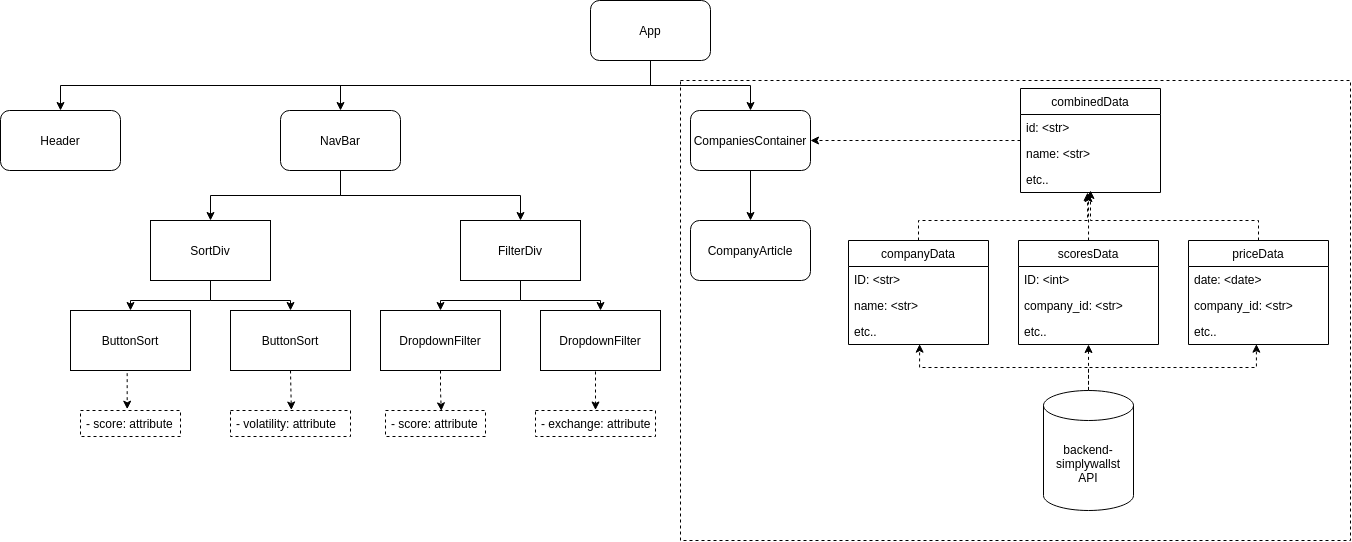

The diagram above was exported from draw.io. Its source (the exported page's mxGraphModel, read from the mxfile embedded in the PNG):
<mxGraphModel dx="1770" dy="983" grid="1" gridSize="10" guides="1" tooltips="1" connect="1" arrows="1" fold="1" page="1" pageScale="1" pageWidth="850" pageHeight="1100" math="0" shadow="0">
  <root>
    <mxCell id="0" />
    <mxCell id="1" parent="0" />
    <mxCell id="b8XC0eCXFDhHilUchhuC-49" value="" style="rounded=0;whiteSpace=wrap;html=1;fillColor=none;dashed=1;" parent="1" vertex="1">
      <mxGeometry x="470" y="260" width="670" height="460" as="geometry" />
    </mxCell>
    <mxCell id="b8XC0eCXFDhHilUchhuC-5" style="edgeStyle=orthogonalEdgeStyle;rounded=0;orthogonalLoop=1;jettySize=auto;html=1;exitX=0.5;exitY=1;exitDx=0;exitDy=0;entryX=0.5;entryY=0;entryDx=0;entryDy=0;" parent="1" source="b8XC0eCXFDhHilUchhuC-2" target="b8XC0eCXFDhHilUchhuC-3" edge="1">
      <mxGeometry relative="1" as="geometry" />
    </mxCell>
    <mxCell id="b8XC0eCXFDhHilUchhuC-6" style="edgeStyle=orthogonalEdgeStyle;rounded=0;orthogonalLoop=1;jettySize=auto;html=1;exitX=0.5;exitY=1;exitDx=0;exitDy=0;entryX=0.5;entryY=0;entryDx=0;entryDy=0;" parent="1" source="b8XC0eCXFDhHilUchhuC-2" target="b8XC0eCXFDhHilUchhuC-4" edge="1">
      <mxGeometry relative="1" as="geometry" />
    </mxCell>
    <mxCell id="dKZv9zG-wJFbZePsGlVP-2" style="edgeStyle=orthogonalEdgeStyle;rounded=0;orthogonalLoop=1;jettySize=auto;html=1;exitX=0.5;exitY=1;exitDx=0;exitDy=0;entryX=0.5;entryY=0;entryDx=0;entryDy=0;" edge="1" parent="1" source="b8XC0eCXFDhHilUchhuC-2" target="dKZv9zG-wJFbZePsGlVP-1">
      <mxGeometry relative="1" as="geometry" />
    </mxCell>
    <mxCell id="b8XC0eCXFDhHilUchhuC-2" value="App" style="rounded=1;whiteSpace=wrap;html=1;" parent="1" vertex="1">
      <mxGeometry x="380" y="180" width="120" height="60" as="geometry" />
    </mxCell>
    <mxCell id="b8XC0eCXFDhHilUchhuC-19" style="edgeStyle=orthogonalEdgeStyle;rounded=0;orthogonalLoop=1;jettySize=auto;html=1;exitX=0.5;exitY=1;exitDx=0;exitDy=0;entryX=0.5;entryY=0;entryDx=0;entryDy=0;" parent="1" source="b8XC0eCXFDhHilUchhuC-3" target="b8XC0eCXFDhHilUchhuC-11" edge="1">
      <mxGeometry relative="1" as="geometry" />
    </mxCell>
    <mxCell id="b8XC0eCXFDhHilUchhuC-20" style="edgeStyle=orthogonalEdgeStyle;rounded=0;orthogonalLoop=1;jettySize=auto;html=1;exitX=0.5;exitY=1;exitDx=0;exitDy=0;entryX=0.5;entryY=0;entryDx=0;entryDy=0;" parent="1" source="b8XC0eCXFDhHilUchhuC-3" target="b8XC0eCXFDhHilUchhuC-12" edge="1">
      <mxGeometry relative="1" as="geometry" />
    </mxCell>
    <mxCell id="b8XC0eCXFDhHilUchhuC-3" value="NavBar" style="rounded=1;whiteSpace=wrap;html=1;" parent="1" vertex="1">
      <mxGeometry x="70" y="290" width="120" height="60" as="geometry" />
    </mxCell>
    <mxCell id="b8XC0eCXFDhHilUchhuC-18" style="edgeStyle=orthogonalEdgeStyle;rounded=0;orthogonalLoop=1;jettySize=auto;html=1;exitX=0.5;exitY=1;exitDx=0;exitDy=0;entryX=0.5;entryY=0;entryDx=0;entryDy=0;" parent="1" source="b8XC0eCXFDhHilUchhuC-4" target="b8XC0eCXFDhHilUchhuC-7" edge="1">
      <mxGeometry relative="1" as="geometry" />
    </mxCell>
    <mxCell id="b8XC0eCXFDhHilUchhuC-4" value="CompaniesContainer" style="rounded=1;whiteSpace=wrap;html=1;" parent="1" vertex="1">
      <mxGeometry x="480" y="290" width="120" height="60" as="geometry" />
    </mxCell>
    <mxCell id="b8XC0eCXFDhHilUchhuC-7" value="CompanyArticle" style="rounded=1;whiteSpace=wrap;html=1;" parent="1" vertex="1">
      <mxGeometry x="480" y="400" width="120" height="60" as="geometry" />
    </mxCell>
    <mxCell id="dKZv9zG-wJFbZePsGlVP-19" style="edgeStyle=orthogonalEdgeStyle;rounded=0;orthogonalLoop=1;jettySize=auto;html=1;exitX=0.5;exitY=1;exitDx=0;exitDy=0;entryX=0.5;entryY=0;entryDx=0;entryDy=0;" edge="1" parent="1" source="b8XC0eCXFDhHilUchhuC-11" target="dKZv9zG-wJFbZePsGlVP-7">
      <mxGeometry relative="1" as="geometry" />
    </mxCell>
    <mxCell id="dKZv9zG-wJFbZePsGlVP-20" style="edgeStyle=orthogonalEdgeStyle;rounded=0;orthogonalLoop=1;jettySize=auto;html=1;exitX=0.5;exitY=1;exitDx=0;exitDy=0;entryX=0.5;entryY=0;entryDx=0;entryDy=0;" edge="1" parent="1" source="b8XC0eCXFDhHilUchhuC-11" target="dKZv9zG-wJFbZePsGlVP-8">
      <mxGeometry relative="1" as="geometry" />
    </mxCell>
    <mxCell id="b8XC0eCXFDhHilUchhuC-11" value="SortDiv" style="rounded=0;whiteSpace=wrap;html=1;" parent="1" vertex="1">
      <mxGeometry x="-60" y="400" width="120" height="60" as="geometry" />
    </mxCell>
    <mxCell id="dKZv9zG-wJFbZePsGlVP-17" style="edgeStyle=orthogonalEdgeStyle;rounded=0;orthogonalLoop=1;jettySize=auto;html=1;exitX=0.5;exitY=1;exitDx=0;exitDy=0;entryX=0.5;entryY=0;entryDx=0;entryDy=0;" edge="1" parent="1" source="b8XC0eCXFDhHilUchhuC-12" target="dKZv9zG-wJFbZePsGlVP-9">
      <mxGeometry relative="1" as="geometry" />
    </mxCell>
    <mxCell id="dKZv9zG-wJFbZePsGlVP-18" style="edgeStyle=orthogonalEdgeStyle;rounded=0;orthogonalLoop=1;jettySize=auto;html=1;exitX=0.5;exitY=1;exitDx=0;exitDy=0;" edge="1" parent="1" source="b8XC0eCXFDhHilUchhuC-12" target="dKZv9zG-wJFbZePsGlVP-10">
      <mxGeometry relative="1" as="geometry" />
    </mxCell>
    <mxCell id="b8XC0eCXFDhHilUchhuC-12" value="FilterDiv" style="rounded=0;whiteSpace=wrap;html=1;" parent="1" vertex="1">
      <mxGeometry x="250" y="400" width="120" height="60" as="geometry" />
    </mxCell>
    <mxCell id="dKZv9zG-wJFbZePsGlVP-38" style="edgeStyle=orthogonalEdgeStyle;rounded=0;orthogonalLoop=1;jettySize=auto;html=1;exitX=0.5;exitY=0;exitDx=0;exitDy=0;exitPerimeter=0;entryX=0.508;entryY=0.987;entryDx=0;entryDy=0;entryPerimeter=0;dashed=1;" edge="1" parent="1" source="b8XC0eCXFDhHilUchhuC-24" target="b8XC0eCXFDhHilUchhuC-35">
      <mxGeometry relative="1" as="geometry" />
    </mxCell>
    <mxCell id="dKZv9zG-wJFbZePsGlVP-40" style="edgeStyle=orthogonalEdgeStyle;rounded=0;orthogonalLoop=1;jettySize=auto;html=1;exitX=0.5;exitY=0;exitDx=0;exitDy=0;exitPerimeter=0;entryX=0.485;entryY=0.987;entryDx=0;entryDy=0;entryPerimeter=0;dashed=1;" edge="1" parent="1" source="b8XC0eCXFDhHilUchhuC-24" target="dKZv9zG-wJFbZePsGlVP-37">
      <mxGeometry relative="1" as="geometry" />
    </mxCell>
    <mxCell id="b8XC0eCXFDhHilUchhuC-24" value="backend-simplywallst&lt;br&gt;API" style="shape=cylinder3;whiteSpace=wrap;html=1;boundedLbl=1;backgroundOutline=1;size=15;" parent="1" vertex="1">
      <mxGeometry x="833" y="570" width="90" height="120" as="geometry" />
    </mxCell>
    <mxCell id="b8XC0eCXFDhHilUchhuC-31" style="edgeStyle=orthogonalEdgeStyle;rounded=0;orthogonalLoop=1;jettySize=auto;html=1;entryX=1;entryY=0.5;entryDx=0;entryDy=0;dashed=1;startArrow=none;startFill=0;endArrow=classic;endFill=1;" parent="1" source="b8XC0eCXFDhHilUchhuC-27" target="b8XC0eCXFDhHilUchhuC-4" edge="1">
      <mxGeometry relative="1" as="geometry" />
    </mxCell>
    <mxCell id="b8XC0eCXFDhHilUchhuC-27" value="combinedData" style="swimlane;fontStyle=0;childLayout=stackLayout;horizontal=1;startSize=26;horizontalStack=0;resizeParent=1;resizeParentMax=0;resizeLast=0;collapsible=1;marginBottom=0;" parent="1" vertex="1">
      <mxGeometry x="810" y="268" width="140" height="104" as="geometry" />
    </mxCell>
    <mxCell id="b8XC0eCXFDhHilUchhuC-28" value="id: &lt;str&gt;" style="text;strokeColor=none;fillColor=none;align=left;verticalAlign=top;spacingLeft=4;spacingRight=4;overflow=hidden;rotatable=0;points=[[0,0.5],[1,0.5]];portConstraint=eastwest;" parent="b8XC0eCXFDhHilUchhuC-27" vertex="1">
      <mxGeometry y="26" width="140" height="26" as="geometry" />
    </mxCell>
    <mxCell id="b8XC0eCXFDhHilUchhuC-29" value="name: &lt;str&gt;" style="text;strokeColor=none;fillColor=none;align=left;verticalAlign=top;spacingLeft=4;spacingRight=4;overflow=hidden;rotatable=0;points=[[0,0.5],[1,0.5]];portConstraint=eastwest;" parent="b8XC0eCXFDhHilUchhuC-27" vertex="1">
      <mxGeometry y="52" width="140" height="26" as="geometry" />
    </mxCell>
    <mxCell id="b8XC0eCXFDhHilUchhuC-30" value="etc.." style="text;strokeColor=none;fillColor=none;align=left;verticalAlign=top;spacingLeft=4;spacingRight=4;overflow=hidden;rotatable=0;points=[[0,0.5],[1,0.5]];portConstraint=eastwest;" parent="b8XC0eCXFDhHilUchhuC-27" vertex="1">
      <mxGeometry y="78" width="140" height="26" as="geometry" />
    </mxCell>
    <mxCell id="b8XC0eCXFDhHilUchhuC-48" style="edgeStyle=orthogonalEdgeStyle;rounded=0;orthogonalLoop=1;jettySize=auto;html=1;exitX=0.5;exitY=0;exitDx=0;exitDy=0;entryX=0.479;entryY=1;entryDx=0;entryDy=0;entryPerimeter=0;dashed=1;startArrow=none;startFill=0;endArrow=classic;endFill=1;" parent="1" source="b8XC0eCXFDhHilUchhuC-32" target="b8XC0eCXFDhHilUchhuC-30" edge="1">
      <mxGeometry relative="1" as="geometry">
        <Array as="points">
          <mxPoint x="708" y="400" />
          <mxPoint x="877" y="400" />
        </Array>
      </mxGeometry>
    </mxCell>
    <mxCell id="b8XC0eCXFDhHilUchhuC-32" value="companyData" style="swimlane;fontStyle=0;childLayout=stackLayout;horizontal=1;startSize=26;horizontalStack=0;resizeParent=1;resizeParentMax=0;resizeLast=0;collapsible=1;marginBottom=0;" parent="1" vertex="1">
      <mxGeometry x="638" y="420" width="140" height="104" as="geometry" />
    </mxCell>
    <mxCell id="b8XC0eCXFDhHilUchhuC-33" value="ID: &lt;str&gt;" style="text;strokeColor=none;fillColor=none;align=left;verticalAlign=top;spacingLeft=4;spacingRight=4;overflow=hidden;rotatable=0;points=[[0,0.5],[1,0.5]];portConstraint=eastwest;" parent="b8XC0eCXFDhHilUchhuC-32" vertex="1">
      <mxGeometry y="26" width="140" height="26" as="geometry" />
    </mxCell>
    <mxCell id="b8XC0eCXFDhHilUchhuC-34" value="name: &lt;str&gt;" style="text;strokeColor=none;fillColor=none;align=left;verticalAlign=top;spacingLeft=4;spacingRight=4;overflow=hidden;rotatable=0;points=[[0,0.5],[1,0.5]];portConstraint=eastwest;" parent="b8XC0eCXFDhHilUchhuC-32" vertex="1">
      <mxGeometry y="52" width="140" height="26" as="geometry" />
    </mxCell>
    <mxCell id="b8XC0eCXFDhHilUchhuC-35" value="etc.." style="text;strokeColor=none;fillColor=none;align=left;verticalAlign=top;spacingLeft=4;spacingRight=4;overflow=hidden;rotatable=0;points=[[0,0.5],[1,0.5]];portConstraint=eastwest;" parent="b8XC0eCXFDhHilUchhuC-32" vertex="1">
      <mxGeometry y="78" width="140" height="26" as="geometry" />
    </mxCell>
    <mxCell id="b8XC0eCXFDhHilUchhuC-45" style="edgeStyle=orthogonalEdgeStyle;rounded=0;orthogonalLoop=1;jettySize=auto;html=1;entryX=0.5;entryY=0;entryDx=0;entryDy=0;entryPerimeter=0;dashed=1;startArrow=classic;startFill=1;endArrow=none;endFill=0;" parent="1" source="b8XC0eCXFDhHilUchhuC-40" target="b8XC0eCXFDhHilUchhuC-24" edge="1">
      <mxGeometry relative="1" as="geometry" />
    </mxCell>
    <mxCell id="b8XC0eCXFDhHilUchhuC-47" style="edgeStyle=orthogonalEdgeStyle;rounded=0;orthogonalLoop=1;jettySize=auto;html=1;entryX=0.486;entryY=1.038;entryDx=0;entryDy=0;entryPerimeter=0;dashed=1;startArrow=none;startFill=0;endArrow=classic;endFill=1;" parent="1" source="b8XC0eCXFDhHilUchhuC-40" target="b8XC0eCXFDhHilUchhuC-30" edge="1">
      <mxGeometry relative="1" as="geometry" />
    </mxCell>
    <mxCell id="b8XC0eCXFDhHilUchhuC-40" value="scoresData" style="swimlane;fontStyle=0;childLayout=stackLayout;horizontal=1;startSize=26;horizontalStack=0;resizeParent=1;resizeParentMax=0;resizeLast=0;collapsible=1;marginBottom=0;" parent="1" vertex="1">
      <mxGeometry x="808" y="420" width="140" height="104" as="geometry" />
    </mxCell>
    <mxCell id="b8XC0eCXFDhHilUchhuC-41" value="ID: &lt;int&gt;" style="text;strokeColor=none;fillColor=none;align=left;verticalAlign=top;spacingLeft=4;spacingRight=4;overflow=hidden;rotatable=0;points=[[0,0.5],[1,0.5]];portConstraint=eastwest;" parent="b8XC0eCXFDhHilUchhuC-40" vertex="1">
      <mxGeometry y="26" width="140" height="26" as="geometry" />
    </mxCell>
    <mxCell id="b8XC0eCXFDhHilUchhuC-42" value="company_id: &lt;str&gt;" style="text;strokeColor=none;fillColor=none;align=left;verticalAlign=top;spacingLeft=4;spacingRight=4;overflow=hidden;rotatable=0;points=[[0,0.5],[1,0.5]];portConstraint=eastwest;" parent="b8XC0eCXFDhHilUchhuC-40" vertex="1">
      <mxGeometry y="52" width="140" height="26" as="geometry" />
    </mxCell>
    <mxCell id="b8XC0eCXFDhHilUchhuC-43" value="etc.." style="text;strokeColor=none;fillColor=none;align=left;verticalAlign=top;spacingLeft=4;spacingRight=4;overflow=hidden;rotatable=0;points=[[0,0.5],[1,0.5]];portConstraint=eastwest;" parent="b8XC0eCXFDhHilUchhuC-40" vertex="1">
      <mxGeometry y="78" width="140" height="26" as="geometry" />
    </mxCell>
    <mxCell id="dKZv9zG-wJFbZePsGlVP-1" value="Header" style="rounded=1;whiteSpace=wrap;html=1;" vertex="1" parent="1">
      <mxGeometry x="-210" y="290" width="120" height="60" as="geometry" />
    </mxCell>
    <mxCell id="dKZv9zG-wJFbZePsGlVP-21" style="edgeStyle=orthogonalEdgeStyle;rounded=0;orthogonalLoop=1;jettySize=auto;html=1;exitX=0.5;exitY=1;exitDx=0;exitDy=0;entryX=0.467;entryY=-0.051;entryDx=0;entryDy=0;entryPerimeter=0;dashed=1;" edge="1" parent="1" source="dKZv9zG-wJFbZePsGlVP-7" target="dKZv9zG-wJFbZePsGlVP-13">
      <mxGeometry relative="1" as="geometry" />
    </mxCell>
    <mxCell id="dKZv9zG-wJFbZePsGlVP-7" value="ButtonSort" style="rounded=0;whiteSpace=wrap;html=1;" vertex="1" parent="1">
      <mxGeometry x="-140" y="490" width="120" height="60" as="geometry" />
    </mxCell>
    <mxCell id="dKZv9zG-wJFbZePsGlVP-22" style="edgeStyle=orthogonalEdgeStyle;rounded=0;orthogonalLoop=1;jettySize=auto;html=1;exitX=0.5;exitY=1;exitDx=0;exitDy=0;entryX=0.507;entryY=-0.019;entryDx=0;entryDy=0;entryPerimeter=0;dashed=1;" edge="1" parent="1" source="dKZv9zG-wJFbZePsGlVP-8" target="dKZv9zG-wJFbZePsGlVP-14">
      <mxGeometry relative="1" as="geometry" />
    </mxCell>
    <mxCell id="dKZv9zG-wJFbZePsGlVP-8" value="ButtonSort" style="rounded=0;whiteSpace=wrap;html=1;" vertex="1" parent="1">
      <mxGeometry x="20" y="490" width="120" height="60" as="geometry" />
    </mxCell>
    <mxCell id="dKZv9zG-wJFbZePsGlVP-23" style="edgeStyle=orthogonalEdgeStyle;rounded=0;orthogonalLoop=1;jettySize=auto;html=1;exitX=0.5;exitY=1;exitDx=0;exitDy=0;entryX=0.558;entryY=0.013;entryDx=0;entryDy=0;entryPerimeter=0;dashed=1;" edge="1" parent="1" source="dKZv9zG-wJFbZePsGlVP-9" target="dKZv9zG-wJFbZePsGlVP-15">
      <mxGeometry relative="1" as="geometry" />
    </mxCell>
    <mxCell id="dKZv9zG-wJFbZePsGlVP-9" value="DropdownFilter" style="rounded=0;whiteSpace=wrap;html=1;" vertex="1" parent="1">
      <mxGeometry x="170" y="490" width="120" height="60" as="geometry" />
    </mxCell>
    <mxCell id="dKZv9zG-wJFbZePsGlVP-24" style="edgeStyle=orthogonalEdgeStyle;rounded=0;orthogonalLoop=1;jettySize=auto;html=1;exitX=0.5;exitY=1;exitDx=0;exitDy=0;entryX=0.5;entryY=-0.019;entryDx=0;entryDy=0;entryPerimeter=0;dashed=1;" edge="1" parent="1" source="dKZv9zG-wJFbZePsGlVP-10" target="dKZv9zG-wJFbZePsGlVP-16">
      <mxGeometry relative="1" as="geometry" />
    </mxCell>
    <mxCell id="dKZv9zG-wJFbZePsGlVP-10" value="DropdownFilter" style="rounded=0;whiteSpace=wrap;html=1;" vertex="1" parent="1">
      <mxGeometry x="330" y="490" width="120" height="60" as="geometry" />
    </mxCell>
    <mxCell id="dKZv9zG-wJFbZePsGlVP-13" value="- score: attribute" style="text;fillColor=none;align=left;verticalAlign=top;spacingLeft=4;spacingRight=4;overflow=hidden;rotatable=0;points=[[0,0.5],[1,0.5]];portConstraint=eastwest;strokeColor=#000000;dashed=1;" vertex="1" parent="1">
      <mxGeometry x="-130" y="590" width="100" height="26" as="geometry" />
    </mxCell>
    <mxCell id="dKZv9zG-wJFbZePsGlVP-14" value="- volatility: attribute" style="text;fillColor=none;align=left;verticalAlign=top;spacingLeft=4;spacingRight=4;overflow=hidden;rotatable=0;points=[[0,0.5],[1,0.5]];portConstraint=eastwest;strokeColor=#000000;dashed=1;" vertex="1" parent="1">
      <mxGeometry x="20" y="590" width="120" height="26" as="geometry" />
    </mxCell>
    <mxCell id="dKZv9zG-wJFbZePsGlVP-15" value="- score: attribute" style="text;fillColor=none;align=left;verticalAlign=top;spacingLeft=4;spacingRight=4;overflow=hidden;rotatable=0;points=[[0,0.5],[1,0.5]];portConstraint=eastwest;strokeColor=#000000;dashed=1;" vertex="1" parent="1">
      <mxGeometry x="175" y="590" width="100" height="26" as="geometry" />
    </mxCell>
    <mxCell id="dKZv9zG-wJFbZePsGlVP-16" value="- exchange: attribute" style="text;fillColor=none;align=left;verticalAlign=top;spacingLeft=4;spacingRight=4;overflow=hidden;rotatable=0;points=[[0,0.5],[1,0.5]];portConstraint=eastwest;strokeColor=#000000;dashed=1;" vertex="1" parent="1">
      <mxGeometry x="325" y="590" width="120" height="26" as="geometry" />
    </mxCell>
    <mxCell id="dKZv9zG-wJFbZePsGlVP-41" style="edgeStyle=orthogonalEdgeStyle;rounded=0;orthogonalLoop=1;jettySize=auto;html=1;dashed=1;exitX=0.5;exitY=0;exitDx=0;exitDy=0;" edge="1" parent="1" source="dKZv9zG-wJFbZePsGlVP-34">
      <mxGeometry relative="1" as="geometry">
        <mxPoint x="880" y="370" as="targetPoint" />
        <Array as="points">
          <mxPoint x="1048" y="400" />
          <mxPoint x="880" y="400" />
        </Array>
      </mxGeometry>
    </mxCell>
    <mxCell id="dKZv9zG-wJFbZePsGlVP-34" value="priceData" style="swimlane;fontStyle=0;childLayout=stackLayout;horizontal=1;startSize=26;horizontalStack=0;resizeParent=1;resizeParentMax=0;resizeLast=0;collapsible=1;marginBottom=0;" vertex="1" parent="1">
      <mxGeometry x="978" y="420" width="140" height="104" as="geometry" />
    </mxCell>
    <mxCell id="dKZv9zG-wJFbZePsGlVP-35" value="date: &lt;date&gt;" style="text;strokeColor=none;fillColor=none;align=left;verticalAlign=top;spacingLeft=4;spacingRight=4;overflow=hidden;rotatable=0;points=[[0,0.5],[1,0.5]];portConstraint=eastwest;" vertex="1" parent="dKZv9zG-wJFbZePsGlVP-34">
      <mxGeometry y="26" width="140" height="26" as="geometry" />
    </mxCell>
    <mxCell id="dKZv9zG-wJFbZePsGlVP-36" value="company_id: &lt;str&gt;" style="text;strokeColor=none;fillColor=none;align=left;verticalAlign=top;spacingLeft=4;spacingRight=4;overflow=hidden;rotatable=0;points=[[0,0.5],[1,0.5]];portConstraint=eastwest;" vertex="1" parent="dKZv9zG-wJFbZePsGlVP-34">
      <mxGeometry y="52" width="140" height="26" as="geometry" />
    </mxCell>
    <mxCell id="dKZv9zG-wJFbZePsGlVP-37" value="etc.." style="text;strokeColor=none;fillColor=none;align=left;verticalAlign=top;spacingLeft=4;spacingRight=4;overflow=hidden;rotatable=0;points=[[0,0.5],[1,0.5]];portConstraint=eastwest;" vertex="1" parent="dKZv9zG-wJFbZePsGlVP-34">
      <mxGeometry y="78" width="140" height="26" as="geometry" />
    </mxCell>
  </root>
</mxGraphModel>